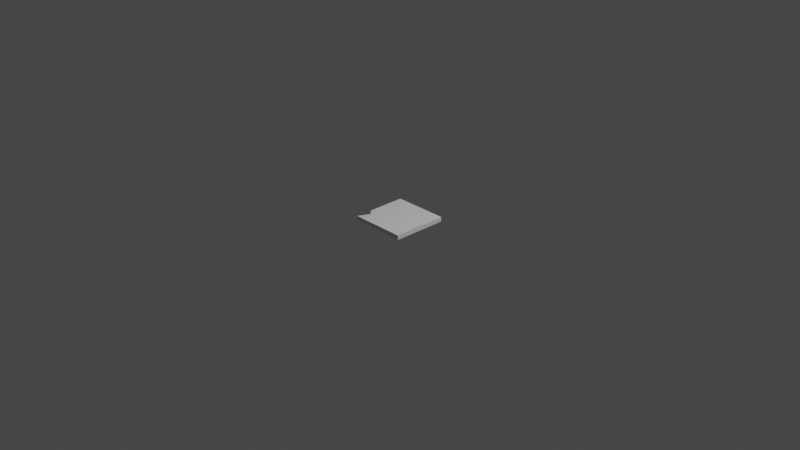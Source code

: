 # Source: bread.blend  (saved by Blender 3.5.10; exported with 4.5.12 LTS)
import bpy
from mathutils import Matrix  # noqa: F401  (used for matrix-valued properties, if any)

bpy.ops.wm.read_factory_settings(use_empty=True)
scene = bpy.context.scene
scene.name = 'Scene'

# ---- collections
col_collection = bpy.data.collections.new('Collection'); scene.collection.children.link(col_collection)

# ---- world
world_world = bpy.data.worlds.new('World'); scene.world = world_world
world_world.use_nodes = True; world_world.node_tree.nodes.clear()
_N = world_world.node_tree.nodes; _L = world_world.node_tree.links
n0 = _N.new('ShaderNodeOutputWorld'); n0.name = 'World Output'; n0.location = (300, 300)
n1 = _N.new('ShaderNodeBackground'); n1.name = 'Background'; n1.location = (10, 300)
n1.inputs[0].default_value = (0.05088, 0.05088, 0.05088, 1.0)
_L.new(n1.outputs[0], n0.inputs[0])
n0.is_active_output = True
world_world.color = (0.05088, 0.05088, 0.05088)
world_world.use_sun_shadow = False
world_world.sun_shadow_jitter_overblur = 0.0

# ---- cameras
cam_camera = bpy.data.cameras.new('Camera')
cam_camera.clip_end = 100.0
cam_camera.ortho_scale = 7.314

# ---- lights
light_light = bpy.data.lights.new('Light', 'POINT')
light_light.transmission_factor = 0.0
light_light.energy = 1000.0
light_light.shadow_soft_size = 0.1
light_light.shadow_maximum_resolution = 0.006
light_light.use_absolute_resolution = True

# ---- meshes
me_cube_001 = bpy.data.meshes.new('Cube.001')
me_cube_001.from_pydata([(-1.0, -1.0, -1.0), (-1.0, -1.0, 1.0), (-1.0, 1.0, -1.0), (-1.0, 1.0, 1.0), (1.0, -1.0, -1.0), (1.0, -1.0, 1.0), (1.0, 1.0, -1.0), (1.0, 1.0, 1.0), (-1.0, -0.378, -1.0), (1.0, -0.6597, 1.0), (-1.0, -0.378, 1.0), (-0.8022, -0.5769, 1.0), (0.0, 1.0, -1.0), (0.0, 1.0, 1.0), (-0.9011, -0.7884, 1.0), (1.0, -0.378, -1.0), (1.0, -0.378, 1.0), (-0.8022, -0.5769, -1.0), (0.0, -1.0, -1.0), (0.0, -1.0, 1.0), (-0.9011, -0.7884, -1.0), (1.0, -0.6597, -1.0)], [], [(13, 3, 10, 11, 14, 1, 19, 5, 9, 16, 7), (12, 6, 15, 21, 4, 18, 0, 20, 17, 8, 2), (4, 5, 19, 1, 0, 18), (6, 7, 16, 9, 5, 4, 21, 15), (2, 3, 13, 7, 6, 12), (11, 10, 3, 2, 8, 17), (14, 11, 17, 20), (1, 14, 20, 0)])
_uv = me_cube_001.uv_layers.new(name='UVMap')
_uv.uv.foreach_set('vector', [0.75, 0.5, 0.875, 0.5, 0.875, 0.625, 0.875, 0.6875, 0.875, 0.7188, 0.875, 0.75, 0.75, 0.75, 0.625, 0.75, 0.625, 0.6875, 0.625, 0.625, 0.625, 0.5, 0.25, 0.5, 0.375, 0.5, 0.375, 0.625, 0.375, 0.6875, 0.375, 0.75, 0.25, 0.75, 0.125, 0.75, 0.125, 0.7188, 0.125, 0.6875, 0.125, 0.625, 0.125, 0.5, 0.375, 0.75, 0.625, 0.75, 0.625, 0.875, 0.625, 1.0, 0.375, 1.0, 0.375, 0.875, 0.375, 0.5, 0.625, 0.5, 0.625, 0.625, 0.625, 0.6875, 0.625, 0.75, 0.375, 0.75, 0.375, 0.6875, 0.375, 0.625, 0.375, 0.25, 0.625, 0.25, 0.625, 0.375, 0.625, 0.5, 0.375, 0.5, 0.375, 0.375, 0.625, 0.0625, 0.625, 0.125, 0.625, 0.25, 0.375, 0.25, 0.375, 0.125, 0.375, 0.0625, 0.625, 0.03125, 0.625, 0.0625, 0.375, 0.0625, 0.375, 0.03125, 0.625, 0.0, 0.625, 0.03125, 0.375, 0.03125, 0.375, 0.0])
me_cube_001.update()

# ---- objects
ob_light = bpy.data.objects.new('Light', light_light)
ob_camera = bpy.data.objects.new('Camera', cam_camera)
ob_cube = bpy.data.objects.new('Cube', me_cube_001)

# ---- transforms, parenting, visibility, modifiers, constraints
ob_light.location = (4.076, 1.005, 5.904)
ob_light.rotation_euler = (0.6503, 0.05522, 1.866)
ob_light.lock_rotations_4d = False
ob_light.empty_display_type = 'ARROWS'
ob_light.color = (0.0, 0.0, 0.0, 0.0)
ob_light.lineart.crease_threshold = 0.0
ob_camera.location = (7.359, -6.926, 4.958)
ob_camera.rotation_euler = (1.109, 0.0, 0.8149)
ob_camera.lock_rotations_4d = False
ob_camera.empty_display_type = 'ARROWS'
ob_camera.color = (0.0, 0.0, 0.0, 0.0)
ob_camera.display_type = 'WIRE'
ob_camera.lineart.crease_threshold = 0.0
ob_cube.location = (0.0, 0.0, 0.0)
ob_cube.scale = (0.3, 0.3, 0.025)

# ---- collection membership
col_collection.objects.link(ob_light)
col_collection.objects.link(ob_camera)
col_collection.objects.link(ob_cube)

# ---- scene / render settings (as saved in the file)
scene.camera = ob_camera
scene.frame_start = 1; scene.frame_end = 250; scene.frame_set(1)
scene.render.engine = 'BLENDER_EEVEE_NEXT'
scene.cycles.sampling_pattern = 'TABULATED_SOBOL'
scene.view_settings.view_transform = 'Filmic'
bpy.context.view_layer.update()
